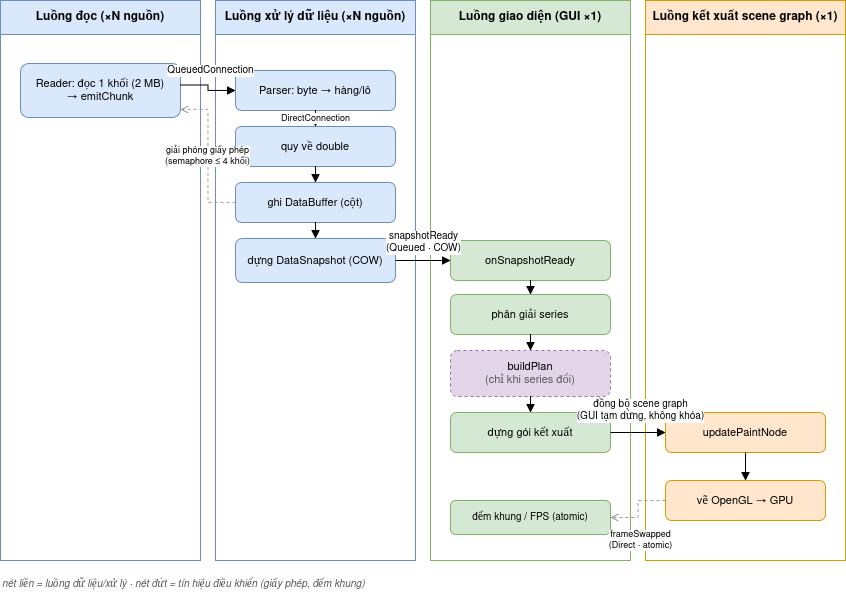

The diagram above was exported from draw.io. Its source (the exported page's mxGraphModel, read from the mxfile embedded in the PNG):
<mxGraphModel dx="839" dy="525" grid="1" gridSize="10" guides="1" tooltips="1" connect="1" arrows="1" fold="1" page="1" pageScale="1" pageWidth="860" pageHeight="760" math="0" shadow="0" adaptiveColors="auto">
  <root>
    <mxCell id="0" />
    <mxCell id="1" parent="0" />
    <mxCell id="2" parent="1" style="swimlane;html=1;horizontal=1;startSize=34;whiteSpace=wrap;fontSize=12;fontStyle=1;fillColor=#dae8fc;strokeColor=#6c8ebf;swimlaneFillColor=#ffffff;" value="Luồng đọc  (×N nguồn)" vertex="1">
      <mxGeometry height="560" width="200" y="40" as="geometry" />
    </mxCell>
    <mxCell id="3" parent="2" style="rounded=1;whiteSpace=wrap;html=1;fillColor=#dae8fc;strokeColor=#6c8ebf;fontSize=11;" value="Reader: đọc 1 khối (2 MB)&lt;br&gt;→ emitChunk" vertex="1">
      <mxGeometry height="54" width="160" x="20" y="63" as="geometry" />
    </mxCell>
    <mxCell id="4" parent="1" style="swimlane;html=1;horizontal=1;startSize=34;whiteSpace=wrap;fontSize=12;fontStyle=1;fillColor=#dae8fc;strokeColor=#6c8ebf;swimlaneFillColor=#ffffff;" value="Luồng xử lý dữ liệu  (×N nguồn)" vertex="1">
      <mxGeometry height="560" width="200" x="215" y="40" as="geometry" />
    </mxCell>
    <mxCell id="5" parent="4" style="rounded=1;whiteSpace=wrap;html=1;fillColor=#dae8fc;strokeColor=#6c8ebf;fontSize=11;" value="Parser: byte → hàng/lô" vertex="1">
      <mxGeometry height="40" width="160" x="20" y="70" as="geometry" />
    </mxCell>
    <mxCell id="6" parent="4" style="rounded=1;whiteSpace=wrap;html=1;fillColor=#dae8fc;strokeColor=#6c8ebf;fontSize=11;" value="quy về double" vertex="1">
      <mxGeometry height="40" width="160" x="20" y="126" as="geometry" />
    </mxCell>
    <mxCell id="7" parent="4" style="rounded=1;whiteSpace=wrap;html=1;fillColor=#dae8fc;strokeColor=#6c8ebf;fontSize=11;" value="ghi DataBuffer (cột)" vertex="1">
      <mxGeometry height="40" width="160" x="20" y="182" as="geometry" />
    </mxCell>
    <mxCell id="8" parent="4" style="rounded=1;whiteSpace=wrap;html=1;fillColor=#dae8fc;strokeColor=#6c8ebf;fontSize=11;" value="dựng DataSnapshot (COW)" vertex="1">
      <mxGeometry height="44" width="160" x="20" y="238" as="geometry" />
    </mxCell>
    <mxCell id="9" parent="1" style="swimlane;html=1;horizontal=1;startSize=34;whiteSpace=wrap;fontSize=12;fontStyle=1;fillColor=#d5e8d4;strokeColor=#82b366;swimlaneFillColor=#ffffff;" value="Luồng giao diện (GUI ×1)" vertex="1">
      <mxGeometry height="560" width="200" x="430" y="40" as="geometry" />
    </mxCell>
    <mxCell id="10" parent="9" style="rounded=1;whiteSpace=wrap;html=1;fillColor=#d5e8d4;strokeColor=#82b366;fontSize=11;" value="onSnapshotReady" vertex="1">
      <mxGeometry height="40" width="160" x="20" y="240" as="geometry" />
    </mxCell>
    <mxCell id="11" parent="9" style="rounded=1;whiteSpace=wrap;html=1;fillColor=#d5e8d4;strokeColor=#82b366;fontSize=11;" value="phân giải series" vertex="1">
      <mxGeometry height="40" width="160" x="20" y="294" as="geometry" />
    </mxCell>
    <mxCell id="12" parent="9" style="rounded=1;whiteSpace=wrap;html=1;fillColor=#e1d5e7;strokeColor=#9673a6;dashed=1;fontSize=11;" value="buildPlan&lt;br&gt;&lt;font color=&quot;#555555&quot;&gt;(chỉ khi series đổi)&lt;/font&gt;" vertex="1">
      <mxGeometry height="46" width="160" x="20" y="350" as="geometry" />
    </mxCell>
    <mxCell id="13" parent="9" style="rounded=1;whiteSpace=wrap;html=1;fillColor=#d5e8d4;strokeColor=#82b366;fontSize=11;" value="dựng gói kết xuất" vertex="1">
      <mxGeometry height="40" width="160" x="20" y="412" as="geometry" />
    </mxCell>
    <mxCell id="14" parent="9" style="rounded=1;whiteSpace=wrap;html=1;fillColor=#d5e8d4;strokeColor=#82b366;fontSize=10;" value="đếm khung / FPS (atomic)" vertex="1">
      <mxGeometry height="34" width="160" x="20" y="500" as="geometry" />
    </mxCell>
    <mxCell id="15" parent="1" style="swimlane;html=1;horizontal=1;startSize=34;whiteSpace=wrap;fontSize=12;fontStyle=1;fillColor=#ffe6cc;strokeColor=#d79b00;swimlaneFillColor=#ffffff;" value="Luồng kết xuất scene graph (×1)" vertex="1">
      <mxGeometry height="560" width="200" x="645" y="40" as="geometry" />
    </mxCell>
    <mxCell id="16" parent="15" style="rounded=1;whiteSpace=wrap;html=1;fillColor=#ffe6cc;strokeColor=#d79b00;fontSize=11;" value="updatePaintNode" vertex="1">
      <mxGeometry height="40" width="160" x="20" y="412" as="geometry" />
    </mxCell>
    <mxCell id="17" parent="15" style="rounded=1;whiteSpace=wrap;html=1;fillColor=#ffe6cc;strokeColor=#d79b00;fontSize=11;" value="vẽ OpenGL → GPU" vertex="1">
      <mxGeometry height="40" width="160" x="20" y="480" as="geometry" />
    </mxCell>
    <mxCell id="18" edge="1" parent="1" source="3" style="edgeStyle=orthogonalEdgeStyle;rounded=0;html=1;endArrow=block;fontSize=10;exitX=1;exitY=0.4;exitDx=0;exitDy=0;entryX=0;entryY=0.5;entryDx=0;entryDy=0;" target="5" value="QueuedConnection">
      <mxGeometry relative="1" x="-0.0907" y="15" as="geometry">
        <mxPoint x="-12" y="-15" as="offset" />
      </mxGeometry>
    </mxCell>
    <mxCell id="19" edge="1" parent="1" source="7" style="edgeStyle=orthogonalEdgeStyle;rounded=0;html=1;endArrow=open;dashed=1;strokeColor=#999999;fontSize=9;exitX=0;exitY=0.5;exitDx=0;exitDy=0;entryX=1;entryY=0.85;entryDx=0;entryDy=0;" target="3" value="giải phóng giấy phép&lt;br&gt;(semaphore ≤ 4 khối)">
      <mxGeometry relative="1" as="geometry" />
    </mxCell>
    <mxCell id="20" edge="1" parent="1" source="5" style="edgeStyle=orthogonalEdgeStyle;rounded=0;html=1;endArrow=block;fontSize=9;" target="6" value="DirectConnection">
      <mxGeometry relative="1" as="geometry" />
    </mxCell>
    <mxCell id="21" edge="1" parent="1" source="6" style="edgeStyle=orthogonalEdgeStyle;rounded=0;html=1;endArrow=block;" target="7">
      <mxGeometry relative="1" as="geometry" />
    </mxCell>
    <mxCell id="22" edge="1" parent="1" source="7" style="edgeStyle=orthogonalEdgeStyle;rounded=0;html=1;endArrow=block;" target="8">
      <mxGeometry relative="1" as="geometry" />
    </mxCell>
    <mxCell id="23" edge="1" parent="1" source="8" style="edgeStyle=orthogonalEdgeStyle;rounded=0;html=1;endArrow=block;fontSize=10;exitX=1;exitY=0.5;exitDx=0;exitDy=0;entryX=0;entryY=0.5;entryDx=0;entryDy=0;" target="10" value="snapshotReady&lt;br&gt;(Queued · COW)">
      <mxGeometry relative="1" x="0.0365" y="18" as="geometry">
        <mxPoint as="offset" />
      </mxGeometry>
    </mxCell>
    <mxCell id="24" edge="1" parent="1" source="10" style="edgeStyle=orthogonalEdgeStyle;rounded=0;html=1;endArrow=block;" target="11">
      <mxGeometry relative="1" as="geometry" />
    </mxCell>
    <mxCell id="25" edge="1" parent="1" source="11" style="edgeStyle=orthogonalEdgeStyle;rounded=0;html=1;endArrow=block;" target="12">
      <mxGeometry relative="1" as="geometry" />
    </mxCell>
    <mxCell id="26" edge="1" parent="1" source="12" style="edgeStyle=orthogonalEdgeStyle;rounded=0;html=1;endArrow=block;" target="13">
      <mxGeometry relative="1" as="geometry" />
    </mxCell>
    <mxCell id="27" edge="1" parent="1" source="13" style="edgeStyle=orthogonalEdgeStyle;rounded=0;html=1;endArrow=block;fontSize=10;exitX=1;exitY=0.5;exitDx=0;exitDy=0;entryX=0;entryY=0.5;entryDx=0;entryDy=0;" target="16" value="đồng bộ scene graph&lt;br&gt;(GUI tạm dừng, không khóa)">
      <mxGeometry relative="1" x="0.0909" y="22" as="geometry">
        <mxPoint as="offset" />
      </mxGeometry>
    </mxCell>
    <mxCell id="28" edge="1" parent="1" source="16" style="edgeStyle=orthogonalEdgeStyle;rounded=0;html=1;endArrow=block;" target="17">
      <mxGeometry relative="1" as="geometry" />
    </mxCell>
    <mxCell id="29" edge="1" parent="1" source="17" style="edgeStyle=orthogonalEdgeStyle;rounded=0;html=1;endArrow=open;dashed=1;strokeColor=#999999;fontSize=9;exitX=0;exitY=0.5;exitDx=0;exitDy=0;entryX=1;entryY=0.5;entryDx=0;entryDy=0;" target="14" value="frameSwapped&lt;br&gt;(Direct · atomic)">
      <mxGeometry relative="1" x="0.2362" y="23" as="geometry">
        <mxPoint x="-20" y="23" as="offset" />
      </mxGeometry>
    </mxCell>
    <mxCell id="30" parent="1" style="text;html=1;align=left;verticalAlign=middle;fontSize=10;fontColor=#555555;" value="&lt;i&gt;nét liền = luồng dữ liệu/xử lý   ·   nét đứt = tín hiệu điều khiển (giấy phép, đếm khung)&lt;/i&gt;" vertex="1">
      <mxGeometry height="24" width="620" y="612" as="geometry" />
    </mxCell>
  </root>
</mxGraphModel>